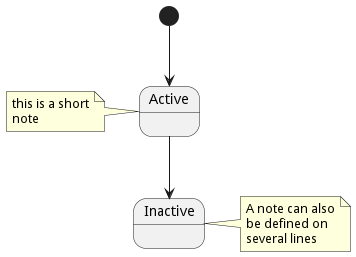

The diagram above was rendered by PlantUML. Its source (embedded in the PNG):
@startuml
[*] --> Active
Active --> Inactive
note left of Active : this is a short\nnote
note right of Inactive
	A note can also
	be defined on
	several lines
end note
@enduml